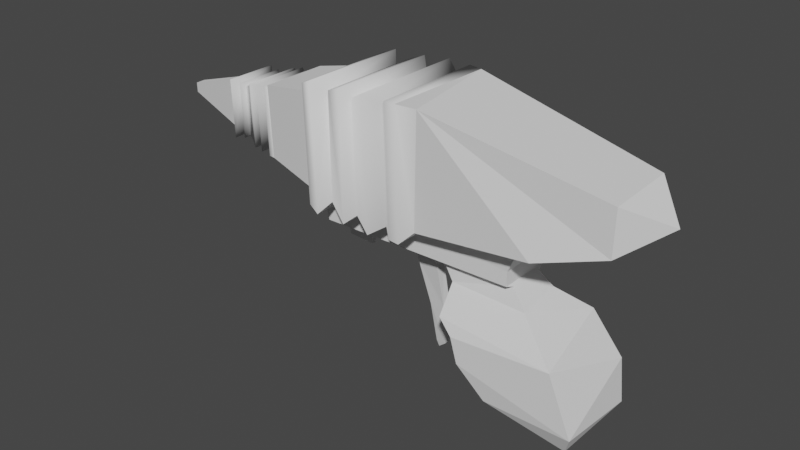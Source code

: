 # Source: Raygun.blend  (saved by Blender 2.91.10; exported with 4.5.12 LTS)
import bpy
from mathutils import Matrix  # noqa: F401  (used for matrix-valued properties, if any)

bpy.ops.wm.read_factory_settings(use_empty=True)
scene = bpy.context.scene
scene.name = 'Scene'

# ---- collections
col_collection = bpy.data.collections.new('Collection'); scene.collection.children.link(col_collection)

# ---- world
world_world = bpy.data.worlds.new('World'); scene.world = world_world
world_world.use_nodes = True; world_world.node_tree.nodes.clear()
_N = world_world.node_tree.nodes; _L = world_world.node_tree.links
n0 = _N.new('ShaderNodeOutputWorld'); n0.name = 'World Output'; n0.location = (300, 300)
n1 = _N.new('ShaderNodeBackground'); n1.name = 'Background'; n1.location = (10, 300)
n1.inputs[0].default_value = (0.05088, 0.05088, 0.05088, 1.0)
_L.new(n1.outputs[0], n0.inputs[0])
n0.is_active_output = True
world_world.color = (0.05088, 0.05088, 0.05088)
world_world.use_sun_shadow = False
world_world.sun_shadow_jitter_overblur = 0.0

# ---- meshes
me_cube_001 = bpy.data.meshes.new('Cube.001')
me_cube_001.from_pydata([(-0.9436, -1.0, -1.185), (-0.9436, 1.0, -1.185), (1.434, -1.0, -0.9407), (-0.8157, -1.123, 1.181), (1.434, 1.0, -0.9407), (2.729, -0.6815, -0.568), (2.746, 0.6918, -0.5369), (2.759, 0.7423, 0.4316), (2.774, -0.7343, 0.3905), (3.48, 6.781e-08, -0.04123), (-1.223, -1.196, 1.196), (-1.171, 1.189, -1.412), (-1.16, -1.178, -1.411), (-1.174, 1.16, 1.186), (-1.374, -1.176, -1.393), (-1.45, 1.196, 1.196), (-1.458, -1.193, 1.193), (-1.383, 1.171, -1.388), (-1.552, -1.03, -1.244), (-1.624, 1.05, 1.024), (-1.626, -1.05, 1.037), (-1.556, 1.032, -1.241), (-1.939, -1.225, 1.213), (-1.846, 1.21, -1.445), (-1.848, -1.21, -1.441), (-1.929, 1.223, 1.213), (-2.332, -1.034, 0.9864), (-2.329, 1.036, 0.9956), (-2.254, -1.02, -1.256), (-2.258, 1.015, -1.244), (-2.503, -1.194, 1.163), (-2.416, 1.183, -1.429), (-2.454, -1.181, -1.433), (-2.49, 1.188, 1.158), (-2.812, 1.091, 1.038), (-2.824, -1.084, 1.029), (-2.937, 0.9504, -1.194), (-2.924, -0.9569, -1.213), (-3.007, -0.911, 0.8368), (-3.007, 0.911, 0.8368), (-3.104, -1.174, -1.439), (-3.206, -1.187, 1.135), (-3.118, 1.177, -1.446), (-3.187, 1.183, 1.128), (-3.454, -1.096, 1.024), (-3.386, 1.073, -1.345), (-3.377, -1.082, -1.353), (-3.446, 1.103, 1.031), (-3.57, -0.8677, -1.131), (-3.632, 0.8844, 0.7863), (-3.631, -0.8886, 0.7846), (-3.573, 0.8707, -1.125), (-0.9436, 1.0, -1.185), (-0.9436, -1.0, -1.185), (1.434, 1.0, -0.9407), (1.434, -1.0, -0.9407), (-0.8092, -0.8869, -1.171), (1.088, 0.8475, -1.021), (1.3, -0.8869, -0.9545), (-3.551, 0.5996, -1.131), (0.9008, 0.5996, -1.207), (0.9008, -0.5996, -1.207), (-3.495, 0.5547, -1.473), (-3.549, -0.5859, -1.19), (0.7332, 0.5547, -1.544), (0.7332, -0.5547, -1.544), (-3.398, 0.5547, -1.887), (-3.398, -0.5547, -1.887), (0.7282, 0.5547, -1.842), (0.7282, -0.5547, -1.842), (-0.7381, 0.3686, -1.88), (-0.7664, -0.3879, -1.874), (0.6196, 0.3879, -1.854), (0.6196, -0.3879, -1.854), (-0.5181, -0.4199, -2.257), (0.7711, 0.3879, -1.892), (0.7711, -0.3879, -1.892), (-0.5039, 0.4871, -2.394), (1.111, -0.5316, -2.228), (1.033, 0.5024, -2.189), (-0.4602, 0.8551, -2.77), (-0.4676, -0.8552, -2.768), (1.629, 0.9315, -2.602), (2.262, 0.9643, -3.409), (-0.1317, 0.9643, -3.003), (1.936, -0.9683, -2.878), (-0.1339, -0.9643, -3.01), (2.427, -0.9728, -4.043), (0.01215, -0.9643, -3.515), (0.01841, 0.9643, -3.519), (2.371, 0.9254, -4.291), (0.5804, 0.9111, -4.068), (0.5839, -0.8965, -4.102), (2.237, -0.7604, -4.473), (0.5142, -0.3906, -4.559), (1.998, 0.502, -4.608), (0.5063, 0.4241, -4.542), (1.141, 2.002e-07, -4.803), (-3.245, 0.1741, -1.883), (-3.245, -0.1741, -1.883), (-2.447, 0.1246, -1.882), (-2.419, -0.1217, -1.879), (-3.292, -0.1014, -2.17), (-2.751, 0.05849, -2.214), (-2.746, -0.06276, -2.193), (-3.297, 0.07458, -2.311), (-2.757, 0.05012, -2.403), (-2.759, -0.04423, -2.397), (-3.278, -0.07839, -2.334), (-1.115, 0.1465, -1.876), (-1.748, -4.128e-08, -1.878), (-1.167, -0.1326, -1.909)], [], [(1, 54, 52), (0, 52, 53), (4, 55, 54), (2, 53, 55), (76, 73, 69), (75, 68, 72), (100, 110, 101), (1, 4, 54), (0, 1, 52), (4, 2, 55), (2, 0, 53), (71, 70, 74), (70, 72, 75), (81, 78, 74), (82, 78, 85), (80, 79, 82), (86, 85, 81), (82, 85, 83), (88, 85, 86), (86, 84, 88), (83, 87, 90), (89, 83, 90), (92, 87, 88), (95, 91, 90), (90, 93, 95), (93, 92, 94), (3, 0, 2), (4, 13, 6), (5, 8, 3), (5, 9, 8), (57, 52, 54), (57, 60, 59), (74, 78, 76), (74, 70, 77), (80, 77, 79), (82, 79, 78), (1, 13, 4), (81, 85, 78), (89, 84, 83), (83, 85, 87), (88, 84, 89), (88, 87, 85), (92, 93, 87), (91, 89, 90), (90, 87, 93), (95, 96, 91), (96, 95, 97), (95, 93, 97), (94, 96, 97), (93, 94, 97), (2, 5, 3), (6, 13, 7), (9, 5, 6), (9, 7, 8), (6, 7, 9), (98, 100, 105), (104, 103, 100), (104, 108, 107), (102, 105, 108), (13, 10, 3), (29, 28, 31), (28, 26, 30), (38, 37, 35), (63, 59, 62), (101, 104, 100), (105, 100, 103), (102, 108, 104), (103, 106, 105), (13, 1, 11), (5, 2, 4, 6), (10, 12, 0, 3), (12, 11, 1, 0), (10, 13, 15, 16), (14, 17, 11, 12), (11, 17, 15, 13), (12, 10, 16, 14), (17, 21, 19, 15), (14, 16, 20, 18), (19, 20, 16, 15), (18, 21, 17, 14), (18, 24, 23, 21), (19, 21, 23, 25), (20, 22, 24, 18), (20, 19, 25, 22), (22, 25, 27, 26), (28, 29, 23, 24), (23, 29, 27, 25), (24, 22, 26, 28), (33, 30, 26, 27), (27, 29, 31, 33), (34, 35, 30, 33), (37, 36, 31, 32), (32, 28, 30), (31, 28, 32), (31, 36, 34, 33), (32, 30, 35, 37), (43, 41, 38, 39), (39, 34, 36), (39, 38, 35, 34), (7, 13, 3, 8), (40, 42, 36, 37), (39, 36, 42, 43), (38, 41, 40, 37), (47, 44, 41, 43), (46, 45, 42, 40), (42, 45, 47, 43), (40, 41, 44, 46), (46, 44, 50, 48), (49, 50, 44, 47), (45, 46, 48, 51), (45, 51, 49, 47), (55, 53, 56, 58), (60, 57, 58, 61), (54, 55, 58, 57), (56, 53, 52, 57), (60, 61, 65, 64), (56, 57, 59, 63), (56, 63, 61, 58), (66, 67, 63, 62), (59, 60, 64, 62), (65, 61, 63), (69, 67, 71, 73), (65, 63, 67, 69), (64, 68, 66, 62), (69, 68, 64, 65), (76, 75, 72, 73), (68, 72, 70, 66), (73, 72, 68, 69), (67, 99, 101, 71), (73, 71, 74, 76), (75, 76, 69, 68), (75, 79, 77, 70), (76, 78, 79, 75), (77, 80, 81, 74), (86, 81, 80, 84), (82, 83, 84, 80), (92, 88, 89, 91), (94, 92, 91, 96), (99, 102, 104, 101), (109, 110, 100, 70), (66, 70, 100, 98), (98, 99, 67, 66), (98, 105, 102, 99), (107, 106, 103, 104), (108, 105, 106, 107), (71, 111, 109, 70), (71, 101, 110, 111)])
me_cube_001.polygons.foreach_set('use_smooth', [0, 0, 0, 0, 0, 0, 0, 0, 0, 0, 0, 0, 0, 0, 0, 0, 0, 0, 0, 0, 0, 0, 0, 0, 0, 0, 0, 0, 0, 0, 0, 0, 0, 0, 0, 0, 0, 0, 0, 0, 0, 0, 0, 0, 0, 0, 0, 0, 0, 0, 0, 0, 0, 0, 0, 0, 0, 0, 0, 0, 0, 1, 1, 0, 0, 0, 0, 0, 0, 0, 1, 0, 1, 0, 1, 1, 1, 1, 1, 0, 0, 1, 1, 1, 1, 0, 1, 1, 1, 1, 1, 0, 1, 0, 1, 1, 1, 1, 1, 0, 0, 1, 1, 1, 0, 1, 1, 1, 1, 0, 1, 0, 0, 0, 0, 0, 0, 0, 0, 0, 0, 0, 0, 0, 0, 0, 0, 0, 0, 0, 0, 0, 0, 0, 0, 0, 0, 0, 0, 0, 0, 0, 0, 0, 0, 0, 0])
_k = set([(0, 2), (0, 3), (0, 53), (1, 4), (1, 52), (1, 54), (2, 3), (2, 4), (2, 5), (2, 53), (2, 55), (3, 5), (3, 8), (3, 13), (4, 6), (4, 13), (4, 54), (4, 55), (5, 6), (5, 8), (5, 9), (6, 7), (6, 9), (6, 13), (7, 8), (7, 9), (7, 13), (8, 9), (48, 50), (48, 51), (49, 50), (49, 51), (52, 54), (52, 57), (53, 55), (53, 56), (54, 55), (54, 57), (55, 58), (56, 58), (57, 58), (57, 60), (58, 61), (60, 61), (60, 64), (61, 65), (64, 65), (64, 68), (65, 69), (68, 69), (70, 74), (70, 75), (70, 77), (74, 76), (74, 77), (74, 78), (74, 81), (75, 76), (75, 79), (76, 78), (77, 79), (77, 80), (78, 79), (78, 81), (78, 82), (78, 85), (79, 80), (79, 82), (80, 81), (80, 82), (80, 84), (81, 85), (81, 86), (82, 83), (82, 85), (83, 84), (83, 85), (83, 87), (83, 89), (83, 90), (84, 86), (84, 88), (84, 89), (85, 86), (85, 87), (85, 88), (86, 88), (87, 88), (87, 90), (87, 92), (87, 93), (88, 89), (88, 92), (89, 90), (89, 91), (90, 91), (90, 93), (90, 95), (91, 92), (91, 95), (91, 96), (92, 93), (92, 94), (93, 94), (93, 95), (93, 97), (94, 96), (94, 97), (95, 96), (95, 97), (96, 97), (98, 99), (98, 100), (98, 105), (99, 101), (99, 102), (100, 101), (100, 103), (100, 104), (100, 105), (101, 104), (102, 104), (102, 105), (102, 108), (103, 104), (103, 105), (103, 106), (104, 107), (104, 108), (105, 106), (105, 108), (106, 107), (107, 108)])
me_cube_001.attributes.new('sharp_edge', 'BOOLEAN', 'EDGE').data.foreach_set('value', [ (min(e.vertices), max(e.vertices)) in _k for e in me_cube_001.edges])
_uv = me_cube_001.uv_layers.new(name='UVMap')
_uv.uv.foreach_set('vector', [0.375, 0.25, 0.375, 0.5, 0.375, 0.25, 0.125, 0.75, 0.125, 0.5, 0.125, 0.75, 0.375, 0.5, 0.375, 0.75, 0.375, 0.5, 0.375, 0.75, 0.375, 1.0, 0.375, 0.75, 0.0, 0.0, 0.0, 0.0, 0.0, 0.0, 0.0, 0.0, 0.0, 0.0, 0.0, 0.0, 0.125, 0.5, 0.125, 0.625, 0.125, 0.75, 0.375, 0.25, 0.375, 0.5, 0.375, 0.5, 0.125, 0.75, 0.125, 0.5, 0.125, 0.5, 0.375, 0.5, 0.375, 0.75, 0.375, 0.75, 0.375, 0.75, 0.375, 1.0, 0.375, 1.0, 0.125, 0.75, 0.125, 0.5, 0.125, 0.75, 0.375, 0.25, 0.375, 0.5, 0.375, 0.5, 0.375, 1.0, 0.375, 0.75, 0.375, 1.0, 0.375, 0.5, 0.375, 0.75, 0.375, 0.75, 0.375, 0.25, 0.375, 0.5, 0.375, 0.5, 0.375, 1.0, 0.375, 0.75, 0.375, 1.0, 0.375, 0.5, 0.375, 0.75, 0.375, 0.5, 0.375, 1.0, 0.375, 0.75, 0.375, 1.0, 0.125, 0.75, 0.125, 0.5, 0.125, 0.75, 0.375, 0.5, 0.375, 0.75, 0.375, 0.5, 0.375, 0.25, 0.375, 0.5, 0.375, 0.5, 0.375, 1.0, 0.375, 0.75, 0.375, 1.0, 0.375, 0.5, 0.375, 0.25, 0.375, 0.5, 0.375, 0.5, 0.375, 0.75, 0.375, 0.5, 0.375, 0.75, 0.375, 1.0, 0.375, 1.0, 0.8467, 0.75, 0.375, 1.0, 0.375, 0.75, 0.375, 0.5, 0.625, 0.2514, 0.375, 0.5, 0.375, 0.75, 0.625, 0.75, 0.8467, 0.75, 0.375, 0.75, 0.4996, 0.6255, 0.625, 0.75, 0.375, 0.4743, 0.375, 0.25, 0.375, 0.5, 0.375, 0.4743, 0.375, 0.5, 0.375, 0.25, 0.375, 1.0, 0.375, 0.75, 0.375, 0.75, 0.125, 0.75, 0.125, 0.5, 0.125, 0.5, 0.375, 0.25, 0.375, 0.25, 0.375, 0.5, 0.375, 0.5, 0.375, 0.5, 0.375, 0.75, 0.375, 0.25, 0.625, 0.2514, 0.375, 0.5, 0.375, 1.0, 0.375, 0.75, 0.375, 0.75, 0.375, 0.25, 0.375, 0.25, 0.375, 0.5, 0.375, 0.5, 0.375, 0.75, 0.375, 0.75, 0.125, 0.75, 0.125, 0.5, 0.125, 0.5, 0.375, 1.0, 0.375, 0.75, 0.375, 0.75, 0.375, 1.0, 0.375, 0.75, 0.375, 0.75, 0.375, 0.25, 0.375, 0.25, 0.375, 0.5, 0.375, 0.5, 0.375, 0.75, 0.375, 0.75, 0.375, 0.5, 0.375, 0.25, 0.375, 0.25, 0.375, 0.25, 0.375, 0.5, 0.375, 0.8097, 0.375, 0.5, 0.375, 0.75, 0.375, 0.8097, 0.125, 0.75, 0.125, 0.5, 0.125, 0.6305, 0.375, 0.75, 0.375, 1.0, 0.375, 0.8097, 0.375, 0.75, 0.375, 0.75, 0.8467, 0.75, 0.375, 0.5, 0.625, 0.2514, 0.625, 0.5, 0.4996, 0.6255, 0.375, 0.75, 0.375, 0.5, 0.4996, 0.6255, 0.625, 0.5, 0.625, 0.75, 0.375, 0.5, 0.625, 0.5, 0.4996, 0.6255, 0.375, 0.25, 0.375, 0.25, 0.375, 0.25, 0.125, 0.75, 0.125, 0.5, 0.125, 0.5, 0.375, 1.0, 0.375, 1.0, 0.375, 1.0, 0.125, 0.75, 0.125, 0.5, 0.125, 0.75, 0.8736, 0.5, 0.875, 0.75, 0.8467, 0.75, 0.125, 0.5, 0.125, 0.75, 0.125, 0.5, 0.375, 1.0, 0.625, 1.0, 0.625, 1.0, 0.625, 1.0, 0.375, 1.0, 0.625, 1.0, 0.125, 0.75, 0.125, 0.5, 0.125, 0.5, 0.125, 0.75, 0.125, 0.75, 0.125, 0.5, 0.375, 0.25, 0.375, 0.25, 0.375, 0.25, 0.375, 1.0, 0.375, 1.0, 0.375, 1.0, 0.375, 0.25, 0.375, 0.25, 0.375, 0.25, 0.625, 0.2514, 0.375, 0.25, 0.375, 0.25, 0.375, 0.75, 0.375, 0.75, 0.375, 0.5, 0.375, 0.5, 0.625, 1.0, 0.375, 1.0, 0.375, 1.0, 0.625, 0.9717, 0.125, 0.75, 0.125, 0.5, 0.125, 0.5, 0.125, 0.75, 0.875, 0.75, 0.8736, 0.5, 0.875, 0.5, 0.875, 0.75, 0.125, 0.75, 0.125, 0.5, 0.125, 0.5, 0.125, 0.75, 0.375, 0.25, 0.375, 0.25, 0.625, 0.25, 0.625, 0.2514, 0.375, 1.0, 0.625, 1.0, 0.625, 1.0, 0.375, 1.0, 0.375, 0.25, 0.375, 0.25, 0.625, 0.25, 0.625, 0.25, 0.375, 1.0, 0.625, 1.0, 0.625, 1.0, 0.375, 1.0, 0.875, 0.5, 0.875, 0.75, 0.875, 0.75, 0.875, 0.5, 0.125, 0.75, 0.125, 0.5, 0.125, 0.5, 0.125, 0.75, 0.125, 0.75, 0.125, 0.75, 0.125, 0.5, 0.125, 0.5, 0.625, 0.25, 0.375, 0.25, 0.375, 0.25, 0.625, 0.25, 0.625, 1.0, 0.625, 1.0, 0.375, 1.0, 0.375, 1.0, 0.875, 0.75, 0.875, 0.5, 0.875, 0.5, 0.875, 0.75, 0.875, 0.75, 0.875, 0.5, 0.875, 0.5, 0.875, 0.75, 0.125, 0.75, 0.125, 0.5, 0.125, 0.5, 0.125, 0.75, 0.375, 0.25, 0.375, 0.25, 0.625, 0.25, 0.625, 0.25, 0.375, 1.0, 0.625, 1.0, 0.625, 1.0, 0.375, 1.0, 0.875, 0.5, 0.875, 0.75, 0.875, 0.75, 0.875, 0.5, 0.625, 0.25, 0.375, 0.25, 0.375, 0.25, 0.625, 0.25, 0.875, 0.5, 0.875, 0.75, 0.875, 0.75, 0.875, 0.5, 0.125, 0.75, 0.125, 0.5, 0.125, 0.5, 0.125, 0.75, 0.375, 1.0, 0.375, 1.0, 0.625, 1.0, 0.125, 0.5, 0.125, 0.75, 0.125, 0.75, 0.375, 0.25, 0.375, 0.25, 0.625, 0.25, 0.625, 0.25, 0.375, 1.0, 0.625, 1.0, 0.625, 1.0, 0.375, 1.0, 0.875, 0.5, 0.875, 0.75, 0.875, 0.75, 0.875, 0.5, 0.625, 0.25, 0.625, 0.25, 0.375, 0.25, 0.875, 0.5, 0.875, 0.75, 0.875, 0.75, 0.875, 0.5, 0.625, 0.5, 0.625, 0.2514, 0.8467, 0.75, 0.625, 0.75, 0.125, 0.75, 0.125, 0.5, 0.125, 0.5, 0.125, 0.75, 0.625, 0.25, 0.375, 0.25, 0.375, 0.25, 0.625, 0.25, 0.625, 1.0, 0.625, 1.0, 0.375, 1.0, 0.375, 1.0, 0.875, 0.5, 0.875, 0.75, 0.875, 0.75, 0.875, 0.5, 0.125, 0.75, 0.125, 0.5, 0.125, 0.5, 0.125, 0.75, 0.375, 0.25, 0.375, 0.25, 0.625, 0.25, 0.625, 0.25, 0.375, 1.0, 0.625, 1.0, 0.625, 1.0, 0.375, 1.0, 0.375, 1.0, 0.625, 1.0, 0.625, 1.0, 0.375, 1.0, 0.875, 0.5, 0.875, 0.75, 0.875, 0.75, 0.875, 0.5, 0.125, 0.5, 0.125, 0.75, 0.125, 0.75, 0.125, 0.5, 0.375, 0.25, 0.375, 0.25, 0.625, 0.25, 0.625, 0.25, 0.375, 0.75, 0.375, 1.0, 0.375, 1.0, 0.375, 0.75, 0.375, 0.5, 0.375, 0.4743, 0.375, 0.75, 0.375, 0.75, 0.375, 0.5, 0.375, 0.75, 0.375, 0.75, 0.375, 0.4743, 0.125, 0.75, 0.125, 0.75, 0.125, 0.5, 0.125, 0.5, 0.375, 0.5, 0.375, 0.75, 0.375, 0.75, 0.375, 0.5, 0.125, 0.75, 0.125, 0.5, 0.125, 0.5, 0.125, 0.75, 0.375, 1.0, 0.375, 1.0, 0.375, 0.75, 0.375, 0.75, 0.125, 0.5, 0.125, 0.75, 0.125, 0.75, 0.125, 0.5, 0.375, 0.25, 0.375, 0.5, 0.375, 0.5, 0.375, 0.25, 0.375, 0.75, 0.375, 0.75, 0.375, 1.0, 0.375, 0.75, 0.375, 1.0, 0.375, 1.0, 0.375, 0.75, 0.375, 0.75, 0.375, 1.0, 0.375, 1.0, 0.375, 0.75, 0.375, 0.5, 0.375, 0.5, 0.375, 0.25, 0.375, 0.25, 0.375, 0.75, 0.375, 0.5, 0.375, 0.5, 0.375, 0.75, 0.375, 0.75, 0.375, 0.5, 0.375, 0.5, 0.375, 0.75, 0.375, 0.5, 0.375, 0.5, 0.375, 0.25, 0.375, 0.25, 0.375, 0.75, 0.375, 0.5, 0.375, 0.5, 0.375, 0.75, 0.375, 1.0, 0.375, 1.0, 0.375, 1.0, 0.375, 1.0, 0.375, 0.75, 0.375, 1.0, 0.375, 1.0, 0.375, 0.75, 0.375, 0.5, 0.375, 0.75, 0.375, 0.75, 0.375, 0.5, 0.375, 0.5, 0.375, 0.5, 0.375, 0.25, 0.375, 0.25, 0.375, 0.75, 0.375, 0.75, 0.375, 0.5, 0.375, 0.5, 0.125, 0.5, 0.125, 0.5, 0.125, 0.75, 0.125, 0.75, 0.125, 0.75, 0.125, 0.75, 0.125, 0.5, 0.125, 0.5, 0.375, 0.5, 0.375, 0.5, 0.375, 0.25, 0.375, 0.25, 0.125, 0.75, 0.125, 0.75, 0.125, 0.5, 0.125, 0.5, 0.125, 0.75, 0.125, 0.75, 0.125, 0.5, 0.125, 0.5, 0.375, 1.0, 0.375, 1.0, 0.375, 1.0, 0.375, 1.0, 0.375, 0.25, 0.375, 0.25, 0.375, 0.25, 0.375, 0.25, 0.375, 0.25, 0.375, 0.25, 0.375, 0.25, 0.375, 0.25, 0.125, 0.5, 0.125, 0.75, 0.125, 0.75, 0.125, 0.5, 0.125, 0.5, 0.125, 0.5, 0.125, 0.75, 0.125, 0.75, 0.125, 0.75, 0.125, 0.5, 0.125, 0.5, 0.125, 0.75, 0.125, 0.75, 0.125, 0.5, 0.125, 0.5, 0.125, 0.75, 0.125, 0.75, 0.125, 0.75, 0.125, 0.5, 0.125, 0.5, 0.375, 1.0, 0.375, 1.0, 0.375, 1.0, 0.375, 1.0])
me_cube_001.use_remesh_fix_poles = True
me_cube_001.use_remesh_preserve_attributes = False
me_cube_001.use_mirror_vertex_groups = False
me_cube_001.update()
me_cube_003 = bpy.data.meshes.new('Cube.003')
me_cube_003.from_pydata([(-3.57, -0.8677, -1.131), (-3.632, 0.8844, 0.7863), (-3.631, -0.8886, 0.7846), (-3.573, 0.8707, -1.125), (-4.745, -0.6476, -0.9377), (-4.745, -0.719, 0.5725), (-4.745, 0.719, 0.5725), (-4.806, -0.6152, 0.4579), (-4.755, 0.6439, -0.9065), (-4.806, 0.6152, 0.4579), (-4.861, -0.6501, -0.9265), (-4.908, -0.6597, 0.5029), (-4.861, 0.6501, -0.9265), (-4.908, 0.6597, 0.5029), (-4.966, -0.5521, -0.822), (-5.006, -0.5602, 0.3918), (-4.966, 0.5521, -0.822), (-5.006, 0.5602, 0.3918), (-5.102, -0.6318, -0.9141), (-5.147, -0.6411, 0.475), (-5.102, 0.6318, -0.9141), (-5.147, 0.6411, 0.475), (-5.193, -0.5301, -0.8052), (-5.231, -0.5379, 0.3604), (-5.193, 0.5301, -0.8052), (-5.231, 0.5379, 0.3604), (-5.304, -0.6047, -0.8909), (-5.347, -0.6136, 0.4387), (-5.304, 0.6047, -0.8909), (-5.347, 0.6136, 0.4387), (-5.477, -0.5231, 0.3453), (-5.461, 0.527, -0.8106), (-5.446, -0.5289, -0.7969), (-5.476, 0.5232, 0.3426), (-5.597, -0.4583, -0.7392), (-5.63, -0.465, 0.2684), (-5.597, 0.4583, -0.7392), (-5.63, 0.465, 0.2684), (-5.696, -0.5213, -0.8117), (-5.733, -0.529, 0.3345), (-5.696, 0.5213, -0.8117), (-5.733, 0.529, 0.3345), (-5.802, -0.411, -0.6937), (-5.831, -0.417, 0.2099), (-5.802, 0.411, -0.6937), (-5.831, 0.417, 0.2099), (-5.924, -0.5559, -0.8571), (-5.963, -0.5641, 0.3651), (-5.924, 0.5559, -0.8571), (-5.963, 0.5641, 0.3651), (-6.042, -0.407, -0.6971), (-6.071, -0.413, 0.1978), (-6.042, 0.407, -0.6971), (-7.551, -0.09204, -0.3964), (-6.076, 0.4058, 0.1898), (-7.557, -0.09088, -0.1968), (-7.55, 0.09242, -0.3996), (-7.547, 0.1001, -0.1892), (-7.674, -2.987e-08, -0.302)], [], [(7, 4, 5), (54, 52, 56), (57, 55, 54), (58, 56, 53), (58, 53, 55), (58, 55, 57), (9, 6, 8), (54, 55, 51), (57, 54, 56), (58, 57, 56), (8, 6, 1, 3), (9, 7, 5, 6), (0, 2, 5, 4), (6, 5, 2, 1), (3, 0, 4, 8), (13, 11, 7, 9), (12, 16, 17, 13), (8, 4, 10, 12), (9, 8, 12, 13), (7, 11, 10, 4), (21, 19, 15, 17), (10, 11, 15, 14), (17, 15, 11, 13), (10, 14, 16, 12), (22, 24, 20, 18), (18, 20, 16, 14), (17, 16, 20, 21), (15, 19, 18, 14), (25, 24, 28, 29), (20, 24, 25, 21), (18, 19, 23, 22), (21, 25, 23, 19), (30, 27, 29, 33), (23, 27, 26, 22), (29, 27, 23, 25), (24, 22, 26, 28), (28, 26, 32, 31), (28, 31, 33, 29), (27, 30, 32, 26), (32, 30, 35, 34), (41, 39, 35, 37), (30, 33, 37, 35), (32, 34, 36, 31), (36, 37, 33, 31), (40, 44, 45, 41), (38, 40, 36, 34), (37, 36, 40, 41), (35, 39, 38, 34), (49, 47, 43, 45), (38, 39, 43, 42), (45, 43, 39, 41), (42, 44, 40, 38), (49, 54, 51, 47), (44, 42, 46, 48), (45, 44, 48, 49), (43, 47, 46, 42), (48, 46, 50, 52), (52, 54, 49, 48), (46, 47, 51, 50), (51, 55, 53, 50), (56, 52, 50, 53)])
me_cube_003.polygons.foreach_set('use_smooth', [0, 0, 0, 0, 0, 0, 0, 0, 0, 0, 0, 0, 0, 0, 0, 1, 1, 0, 1, 1, 1, 1, 1, 1, 1, 1, 1, 1, 1, 1, 1, 1, 1, 1, 1, 1, 1, 1, 1, 1, 1, 1, 1, 1, 1, 1, 1, 1, 1, 1, 1, 1, 1, 1, 1, 1, 1, 1, 1, 0, 0])
_k = set([(0, 2), (0, 3), (0, 4), (1, 2), (1, 3), (1, 6), (2, 5), (3, 8), (4, 5), (4, 8), (5, 6), (6, 8), (50, 53), (51, 55), (52, 56), (53, 55), (53, 56), (53, 58), (54, 55), (54, 56), (54, 57), (55, 57), (55, 58), (56, 57), (56, 58), (57, 58)])
me_cube_003.attributes.new('sharp_edge', 'BOOLEAN', 'EDGE').data.foreach_set('value', [ (min(e.vertices), max(e.vertices)) in _k for e in me_cube_003.edges])
_uv = me_cube_003.uv_layers.new(name='UVMap')
_uv.uv.foreach_set('vector', [0.625, 1.0, 0.375, 1.0, 0.625, 1.0, 0.625, 0.25, 0.375, 0.25, 0.375, 0.25, 0.875, 0.5, 0.875, 0.75, 0.875, 0.5, 0.125, 0.625, 0.125, 0.5, 0.125, 0.75, 0.5132, 1.0, 0.375, 1.0, 0.625, 1.0, 0.875, 0.625, 0.875, 0.75, 0.875, 0.5, 0.625, 0.25, 0.625, 0.25, 0.375, 0.25, 0.875, 0.5, 0.875, 0.75, 0.875, 0.75, 0.625, 0.25, 0.625, 0.25, 0.375, 0.25, 0.5132, 0.125, 0.625, 0.25, 0.375, 0.25, 0.375, 0.25, 0.625, 0.25, 0.625, 0.25, 0.375, 0.25, 0.875, 0.5, 0.875, 0.75, 0.875, 0.75, 0.875, 0.5, 0.375, 1.0, 0.625, 1.0, 0.625, 1.0, 0.375, 1.0, 0.875, 0.5, 0.875, 0.75, 0.875, 0.75, 0.875, 0.5, 0.125, 0.5, 0.125, 0.75, 0.125, 0.75, 0.125, 0.5, 0.875, 0.5, 0.875, 0.75, 0.875, 0.75, 0.875, 0.5, 0.375, 0.25, 0.375, 0.25, 0.625, 0.25, 0.625, 0.25, 0.125, 0.5, 0.125, 0.75, 0.125, 0.75, 0.125, 0.5, 0.625, 0.25, 0.375, 0.25, 0.375, 0.25, 0.625, 0.25, 0.625, 1.0, 0.625, 1.0, 0.375, 1.0, 0.375, 1.0, 0.875, 0.5, 0.875, 0.75, 0.875, 0.75, 0.875, 0.5, 0.375, 1.0, 0.625, 1.0, 0.625, 1.0, 0.375, 1.0, 0.875, 0.5, 0.875, 0.75, 0.875, 0.75, 0.875, 0.5, 0.125, 0.75, 0.125, 0.75, 0.125, 0.5, 0.125, 0.5, 0.125, 0.75, 0.125, 0.5, 0.125, 0.5, 0.125, 0.75, 0.125, 0.75, 0.125, 0.5, 0.125, 0.5, 0.125, 0.75, 0.625, 0.25, 0.375, 0.25, 0.375, 0.25, 0.625, 0.25, 0.625, 1.0, 0.625, 1.0, 0.375, 1.0, 0.375, 1.0, 0.625, 0.25, 0.375, 0.25, 0.375, 0.25, 0.625, 0.25, 0.375, 0.25, 0.375, 0.25, 0.625, 0.25, 0.625, 0.25, 0.375, 1.0, 0.625, 1.0, 0.625, 1.0, 0.375, 1.0, 0.875, 0.5, 0.875, 0.5, 0.875, 0.75, 0.875, 0.75, 0.875, 0.75, 0.875, 0.75, 0.875, 0.5, 0.875, 0.5, 0.625, 1.0, 0.625, 1.0, 0.375, 1.0, 0.375, 1.0, 0.875, 0.5, 0.875, 0.75, 0.875, 0.75, 0.875, 0.5, 0.125, 0.5, 0.125, 0.75, 0.125, 0.75, 0.125, 0.5, 0.125, 0.5, 0.125, 0.75, 0.125, 0.75, 0.125, 0.5, 0.375, 0.25, 0.375, 0.25, 0.625, 0.25, 0.625, 0.25, 0.625, 1.0, 0.625, 1.0, 0.375, 1.0, 0.375, 1.0, 0.375, 1.0, 0.625, 1.0, 0.625, 1.0, 0.375, 1.0, 0.875, 0.5, 0.875, 0.75, 0.875, 0.75, 0.875, 0.5, 0.875, 0.75, 0.875, 0.5, 0.875, 0.5, 0.875, 0.75, 0.125, 0.75, 0.125, 0.75, 0.125, 0.5, 0.125, 0.5, 0.375, 0.25, 0.625, 0.25, 0.625, 0.25, 0.375, 0.25, 0.375, 0.25, 0.375, 0.25, 0.625, 0.25, 0.625, 0.25, 0.125, 0.75, 0.125, 0.5, 0.125, 0.5, 0.125, 0.75, 0.625, 0.25, 0.375, 0.25, 0.375, 0.25, 0.625, 0.25, 0.625, 1.0, 0.625, 1.0, 0.375, 1.0, 0.375, 1.0, 0.875, 0.5, 0.875, 0.75, 0.875, 0.75, 0.875, 0.5, 0.375, 1.0, 0.625, 1.0, 0.625, 1.0, 0.375, 1.0, 0.875, 0.5, 0.875, 0.75, 0.875, 0.75, 0.875, 0.5, 0.125, 0.75, 0.125, 0.5, 0.125, 0.5, 0.125, 0.75, 0.875, 0.5, 0.875, 0.5, 0.875, 0.75, 0.875, 0.75, 0.125, 0.5, 0.125, 0.75, 0.125, 0.75, 0.125, 0.5, 0.625, 0.25, 0.375, 0.25, 0.375, 0.25, 0.625, 0.25, 0.625, 1.0, 0.625, 1.0, 0.375, 1.0, 0.375, 1.0, 0.125, 0.5, 0.125, 0.75, 0.125, 0.75, 0.125, 0.5, 0.375, 0.25, 0.625, 0.25, 0.625, 0.25, 0.375, 0.25, 0.375, 1.0, 0.625, 1.0, 0.625, 1.0, 0.375, 1.0, 0.625, 1.0, 0.625, 1.0, 0.375, 1.0, 0.375, 1.0, 0.125, 0.5, 0.125, 0.5, 0.125, 0.75, 0.125, 0.75])
me_cube_003.use_remesh_fix_poles = True
me_cube_003.use_remesh_preserve_attributes = False
me_cube_003.use_mirror_vertex_groups = False
me_cube_003.update()
me_cube_004 = bpy.data.meshes.new('Cube.004')
me_cube_004.from_pydata([(-1.115, 0.1465, -1.876), (-1.748, -4.128e-08, -1.878), (-1.143, 0.1142, -2.162), (-1.647, -0.001478, -2.343), (-1.167, -0.1326, -1.909), (-1.307, -0.03102, -3.191), (-0.9564, 0.09301, -3.109), (-0.9567, -0.09275, -3.113), (-1.309, 0.03219, -3.2), (-0.9216, 0.06463, -3.923), (-1.174, 0.001953, -3.973), (-0.9237, -0.0643, -3.928), (-1.11, -0.0004029, -4.089)], [], [(4, 2, 0), (2, 8, 3), (7, 6, 2), (7, 5, 11), (9, 10, 8), (8, 10, 5), (11, 12, 9), (1, 3, 4), (3, 8, 5), (4, 7, 2), (2, 6, 8), (6, 9, 8), (11, 5, 10), (10, 12, 11), (10, 9, 12), (1, 0, 2, 3), (3, 5, 7, 4), (7, 11, 9, 6)])
_uv = me_cube_004.uv_layers.new(name='UVMap')
_uv.uv.foreach_set('vector', [0.125, 0.75, 0.125, 0.5, 0.125, 0.5, 0.375, 0.25, 0.375, 0.25, 0.375, 0.25, 0.125, 0.75, 0.125, 0.5, 0.125, 0.5, 0.375, 1.0, 0.375, 1.0, 0.375, 1.0, 0.375, 0.25, 0.375, 0.25, 0.375, 0.25, 0.125, 0.5, 0.125, 0.4944, 0.125, 0.75, 0.125, 0.75, 0.125, 0.6995, 0.125, 0.5, 0.375, 1.0, 0.375, 1.0, 0.375, 1.0, 0.125, 0.4646, 0.125, 0.5, 0.125, 0.75, 0.125, 0.75, 0.125, 0.75, 0.125, 0.5, 0.375, 0.25, 0.375, 0.25, 0.375, 0.25, 0.375, 0.25, 0.375, 0.25, 0.375, 0.25, 0.375, 1.0, 0.375, 1.0, 0.375, 1.0, 0.375, 1.0, 0.375, 1.0, 0.375, 1.0, 0.375, 0.25, 0.375, 0.25, 0.375, 0.25, 0.375, 0.25, 0.375, 0.25, 0.375, 0.25, 0.375, 0.25, 0.375, 1.0, 0.375, 1.0, 0.375, 1.0, 0.375, 1.0, 0.125, 0.75, 0.125, 0.75, 0.125, 0.5, 0.125, 0.5])
me_cube_004.use_remesh_fix_poles = True
me_cube_004.use_remesh_preserve_attributes = False
me_cube_004.use_mirror_vertex_groups = False
me_cube_004.update()

# ---- objects
ob_base = bpy.data.objects.new('Base', me_cube_001)
ob_barrel = bpy.data.objects.new('Barrel', me_cube_003)
ob_trigger = bpy.data.objects.new('Trigger', me_cube_004)

# ---- transforms, parenting, visibility, modifiers, constraints
ob_base.location = (1.811, 0.0, 1.718)
ob_base.scale = (0.6258, 0.6258, 0.6258)
ob_base.lineart.crease_threshold = 0.0
ob_barrel.location = (1.811, 0.0, 1.718)
ob_barrel.scale = (0.6258, 0.6258, 0.6258)
ob_barrel.lineart.crease_threshold = 0.0
ob_trigger.location = (1.811, 0.0, 1.718)
ob_trigger.scale = (0.6258, 0.6258, 0.6258)
ob_trigger.lineart.crease_threshold = 0.0

# ---- collection membership
col_collection.objects.link(ob_base)
col_collection.objects.link(ob_barrel)
col_collection.objects.link(ob_trigger)

# ---- scene / render settings (as saved in the file)
scene.frame_start = 1; scene.frame_end = 250; scene.frame_set(1)
scene.render.engine = 'BLENDER_EEVEE_NEXT'
scene.cycles.use_denoising = False
scene.cycles.samples = 128
scene.cycles.sampling_pattern = 'TABULATED_SOBOL'
scene.cycles.use_adaptive_sampling = False
scene.cycles.use_light_tree = False
scene.view_settings.view_transform = 'Filmic'
bpy.context.view_layer.update()

# ---- added for rendering (the .blend has no active camera and no usable light): camera, sun
cam_auto = bpy.data.cameras.new('AutoCamera')
cam_auto.lens = 50.0
cam_auto.sensor_width = 36.0
cam_auto.clip_end = 1000.0
ob_auto_camera = bpy.data.objects.new('AutoCamera', cam_auto)
scene.collection.objects.link(ob_auto_camera)
ob_auto_camera.location = (7.97256, -8.96859, 6.57298)
ob_auto_camera.rotation_euler = (1.09748, -7.21219e-08, 0.694738)
scene.camera = ob_auto_camera
light_auto_sun = bpy.data.lights.new('AutoSun', 'SUN')
light_auto_sun.energy = 3.0
light_auto_sun.angle = 0.0523599
ob_auto_sun = bpy.data.objects.new('AutoSun', light_auto_sun)
scene.collection.objects.link(ob_auto_sun)
ob_auto_sun.rotation_euler = (0.872665, 0.174533, 0.523599)
bpy.context.view_layer.update()
